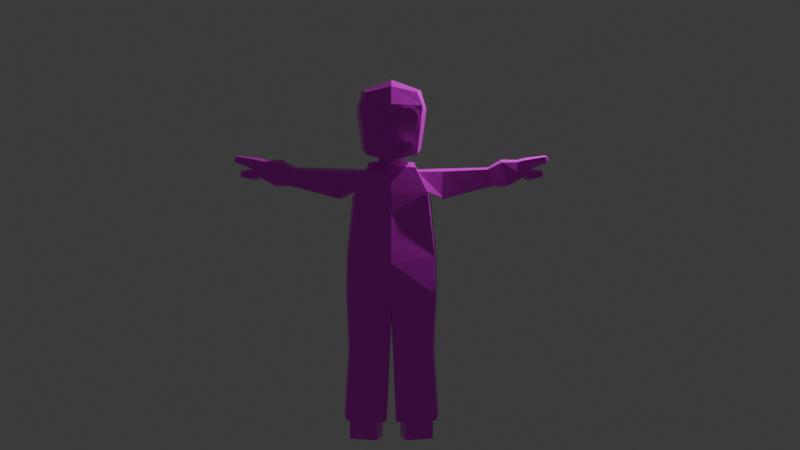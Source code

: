 # Source: character.blend  (saved by Blender 4.2.66; exported with 4.5.12 LTS)
import bpy
from mathutils import Matrix  # noqa: F401  (used for matrix-valued properties, if any)

bpy.ops.wm.read_factory_settings(use_empty=True)
scene = bpy.context.scene
scene.name = 'Scene'

# ---- collections
col_collection = bpy.data.collections.new('Collection'); scene.collection.children.link(col_collection)

# ---- images (referenced by path relative to the original .blend; pixels are not part of the script)
import os
ASSET_DIR = os.environ.get("B2B_ASSET_DIR", "")  # directory of the original .blend (textures are referenced by path, not embedded)
HERE = os.path.dirname(os.path.abspath(__file__))  # packed textures are extracted next to this script under _unpacked/

def load_image(name, relpath, width, height, colorspace="sRGB"):
    """Load a texture the original file referenced (path relative to the .blend, or extracted next to this script)."""
    p = next((c for c in (os.path.join(HERE, relpath), os.path.join(ASSET_DIR, relpath)) if relpath and os.path.exists(c)), "")
    if p:
        img = bpy.data.images.load(p, check_existing=True)
        img.name = name
    else:  # same state as the original file: an image datablock whose file is absent (Cycles renders it pink)
        img = bpy.data.images.new(name, width, height)
        img.source = "FILE"
        img.filepath = "//" + (relpath or name)
    img.colorspace_settings.name = colorspace
    return img
img_char_text = load_image('char_text', 'char_text.png', 1024, 1024, 'sRGB')
img_char_color = load_image('char_color', 'char_color.png', 1024, 1024, 'sRGB')
img_char_rough = load_image('char_rough', 'char_rough.png', 1024, 1024, 'sRGB')

# ---- materials (node trees are filled in below, after node groups)
mat_char_mat = bpy.data.materials.new('char_mat')
mat_char_mat.alpha_threshold = 0.0
mat_char_mat.use_transparent_shadow = False
mat_char_mat.roughness = 0.5
mat_char_mat.line_color = (0.0, 0.0, 0.0, 1.0)

# ---- material node trees
mat_char_mat.use_nodes = True; mat_char_mat.node_tree.nodes.clear()
_N = mat_char_mat.node_tree.nodes; _L = mat_char_mat.node_tree.links
n0 = _N.new('ShaderNodeOutputMaterial'); n0.name = 'Material Output'; n0.location = (300, 300)
n1 = _N.new('ShaderNodeBsdfPrincipled'); n1.name = 'Principled BSDF'; n1.location = (10, 300)
n1.inputs[3].default_value = 1.45
n2 = _N.new('ShaderNodeTexImage'); n2.name = 'Image Texture'; n2.location = (-1017, 282)
n2.image = img_char_text
n3 = _N.new('ShaderNodeHueSaturation'); n3.name = 'Hue/Saturation/Value'; n3.location = (-376, 320)
n4 = _N.new('ShaderNodeTexNoise'); n4.name = 'Noise Texture'; n4.location = (-580, 660)
n4.inputs[3].default_value = 15.0
n4.inputs[4].default_value = 0.8083
n5 = _N.new('ShaderNodeMapping'); n5.name = 'Mapping'; n5.location = (-840, 660)
n6 = _N.new('ShaderNodeTexCoord'); n6.name = 'Texture Coordinate'; n6.location = (-1020, 660)
n7 = _N.new('ShaderNodeTexImage'); n7.name = 'Image Texture.001'; n7.location = (-423, 60)
n7.image = img_char_color
n8 = _N.new('ShaderNodeTexImage'); n8.name = 'Image Texture.002'; n8.location = (-420, -240)
n8.image = img_char_rough
_L.new(n1.outputs[0], n0.inputs[0])
_L.new(n2.outputs[0], n3.inputs[4])
_L.new(n4.outputs[0], n3.inputs[2])
_L.new(n5.outputs[0], n4.inputs[0])
_L.new(n6.outputs[3], n5.inputs[0])
_L.new(n7.outputs[0], n1.inputs[0])
_L.new(n8.outputs[0], n1.inputs[2])
n0.is_active_output = True

# ---- world
world_world = bpy.data.worlds.new('World'); scene.world = world_world
world_world.use_nodes = True; world_world.node_tree.nodes.clear()
_N = world_world.node_tree.nodes; _L = world_world.node_tree.links
n0 = _N.new('ShaderNodeOutputWorld'); n0.name = 'World Output'; n0.location = (300, 300)
n1 = _N.new('ShaderNodeBackground'); n1.name = 'Background'; n1.location = (10, 300)
n1.inputs[0].default_value = (0.05088, 0.05088, 0.05088, 1.0)
_L.new(n1.outputs[0], n0.inputs[0])
n0.is_active_output = True
world_world.color = (0.05088, 0.05088, 0.05088)
world_world.sun_shadow_jitter_overblur = 0.0

# ---- cameras
cam_camera = bpy.data.cameras.new('Camera')
cam_camera.clip_end = 100.0
cam_camera.ortho_scale = 7.314

# ---- lights
light_light = bpy.data.lights.new('Light', 'POINT')
light_light.energy = 1000.0
light_light.shadow_soft_size = 0.1

# ---- meshes
me_char = bpy.data.meshes.new('char')
me_char.from_pydata([(0.5038, 0.2025, 1.484), (0.5038, -0.16, 1.485), (0.0, -0.2352, 1.597), (0.0, 0.2772, 1.597), (0.6676, 0.2557, 1.114), (0.8323, 0.3521, -0.1539), (0.6676, -0.2111, 1.114), (0.8323, -0.3101, -0.1539), (0.0, -0.4926, 0.696), (0.0, -0.6688, -0.2704), (0.0, 0.4798, 0.9725), (0.0, 0.6901, -0.1326), (0.0, 0.01857, -1.075), (0.6785, 0.0224, 1.129), (0.8805, 0.02099, -0.1743), (0.5008, 0.02134, 1.543), (0.4423, 0.02099, 1.679), (0.4614, -0.2164, 1.569), (0.4614, 0.2585, 1.569), (0.6947, 0.3049, 1.077), (0.6957, -0.2947, 1.073), (0.7632, 0.02275, 0.9954), (1.053, 0.26, 0.9856), (1.031, 0.2586, 1.572), (1.007, 0.02236, 1.499), (1.007, 0.4947, 1.499), (1.033, 0.564, 0.9722), (1.033, -0.04424, 0.9721), (1.89, 0.2589, 1.592), (1.979, 0.2598, 1.233), (1.884, 0.1097, 1.544), (1.884, 0.4079, 1.544), (1.969, 0.4517, 1.222), (1.969, 0.06764, 1.222), (2.158, 0.2587, 1.747), (2.285, 0.26, 1.239), (2.151, 0.04778, 1.679), (2.151, 0.4695, 1.679), (2.27, 0.5313, 1.223), (2.27, -0.01168, 1.223), (2.464, 0.2589, 1.739), (2.622, 0.2598, 1.418), (2.458, 0.09659, 1.687), (2.459, 0.421, 1.687), (2.61, 0.4686, 1.406), (2.61, 0.05085, 1.406), (0.02681, -0.5947, -1.84), (0.7932, -0.3372, -1.86), (0.8377, 0.01853, -1.92), (0.7932, 0.3743, -1.86), (0.02681, 0.713, -1.84), (0.02681, 0.01853, -1.92), (0.0, -0.1543, 1.635), (0.2607, 0.02099, 1.692), (0.0, 0.1963, 1.635), (0.0, -0.1808, 1.805), (0.2175, 0.004872, 1.85), (0.0, 0.2133, 1.849), (0.8408, 0.4344, -0.8654), (0.8345, 0.4378, -1.14), (0.8345, -0.4006, -1.141), (0.8408, -0.3965, -0.8654), (0.0, 0.8406, -1.162), (0.006238, 0.8264, -1.426), (0.0, 0.7211, -1.263), (0.006326, -0.6943, -1.427), (0.0, -0.6642, -0.9277), (0.0, -0.5862, -1.258), (0.8736, 0.01857, -1.143), (0.889, 0.01894, -0.8599), (2.616, 0.2588, 1.779), (2.704, 0.2599, 1.354), (2.61, 0.0843, 1.723), (2.61, 0.4332, 1.723), (2.689, 0.4844, 1.344), (2.689, 0.0351, 1.344), (2.678, 0.4592, 1.535), (2.677, 0.06101, 1.549), (2.695, 0.2594, 1.535), (0.8778, -0.3093, -3.233), (0.7981, -0.2623, -3.316), (0.8567, -0.2948, -3.293), (0.9205, 0.01497, -3.217), (0.8116, 0.01473, -3.304), (0.8988, 0.0148, -3.279), (0.08481, 0.01497, -3.217), (0.176, 0.01473, -3.304), (0.1131, 0.0148, -3.279), (0.2759, -0.445, -3.312), (0.08505, -0.544, -3.225), (0.1132, -0.5137, -3.287), (0.7979, 0.2964, -3.29), (0.8777, 0.3393, -3.201), (0.8566, 0.3258, -3.264), (0.2382, 0.2154, -3.243), (0.08493, 0.6481, -3.183), (0.1132, 0.6137, -3.246), (0.8111, 0.01974, -3.64), (0.7974, 0.3014, -3.629), (0.2377, 0.2204, -3.582), (0.1755, 0.01974, -3.647), (0.2754, -0.4399, -3.651), (0.7976, -0.2573, -3.655), (3.085, 0.32, 1.756), (3.006, 0.3699, 1.793), (3.054, 0.3513, 1.786), (3.01, 0.259, 1.829), (3.084, 0.213, 1.76), (3.084, 0.3054, 1.76), (3.056, 0.2334, 1.808), (3.066, 0.2591, 1.801), (3.086, 0.2592, 1.76), (3.056, 0.2847, 1.808), (3.084, 0.3202, 1.753), (3.038, 0.3865, 1.671), (3.075, 0.3624, 1.704), (3.085, 0.198, 1.756), (3.006, 0.1479, 1.793), (3.054, 0.1666, 1.787), (3.036, 0.133, 1.679), (3.083, 0.1984, 1.757), (3.074, 0.1568, 1.711), (3.086, 0.2129, 1.757), (3.049, 0.2593, 1.673), (3.087, 0.3054, 1.754), (3.082, 0.2351, 1.707), (3.088, 0.2592, 1.717), (3.083, 0.2829, 1.705), (3.088, 0.2592, 1.756), (2.965, 0.2596, 1.51), (2.97, 0.2598, 1.409), (2.955, 0.3709, 1.51), (2.961, 0.3849, 1.404), (2.955, 0.149, 1.518), (2.961, 0.1346, 1.404), (0.0, -0.4235, 1.06), (0.1311, -0.0661, 1.663), (0.142, 0.1008, 1.666), (0.469, -0.469, 1.788), (0.469, -0.469, 2.969), (0.469, 0.469, 2.031), (0.469, 0.469, 2.969), (0.0, 0.5718, 1.928), (0.0, 0.5718, 3.072), (0.5718, 0.5718, 2.711), (0.5718, -1.572e-08, 1.928), (0.5718, -1.747e-09, 3.08), (0.5718, -0.5718, 2.711), (0.0, -0.5718, 1.685), (0.0, -0.5718, 3.072), (0.0, 0.7874, 2.711), (0.68, -1.223e-08, 2.711), (0.0, -1.31e-08, 3.287), (0.4881, -0.5865, 2.972), (0.5909, -0.6892, 2.714), (0.2999, -0.6569, 1.922), (0.2144, -0.6804, 1.917), (0.0, -0.6892, 3.075), (0.0, -0.9049, 2.714), (0.5204, 0.5204, 2.336), (0.5204, -0.5204, 2.214), (0.0, 0.6796, 2.284), (0.6259, -1.398e-08, 2.284), (0.3027, -0.6734, 2.011), (0.2171, -0.6968, 2.006), (0.4425, -0.6797, 2.317), (0.4214, -0.7398, 2.627), (0.1222, -0.8351, 2.588), (0.1433, -0.775, 2.279), (0.08188, -0.8115, 2.37), (0.07416, -0.8334, 2.483), (0.4828, -0.7033, 2.536), (0.4905, -0.6813, 2.423), (0.3515, -0.6989, 2.248), (0.242, -0.7338, 2.234), (0.3227, -0.781, 2.672), (0.2132, -0.8159, 2.658), (0.09355, -0.8904, 2.473), (0.1416, -0.892, 2.579), (0.5099, -0.7383, 2.413), (0.4619, -0.7367, 2.308), (0.2614, -0.7907, 2.224), (0.1627, -0.8319, 2.269), (0.2326, -0.8728, 2.648), (0.1013, -0.8684, 2.36), (0.4408, -0.7967, 2.618), (0.5022, -0.7603, 2.527), (0.3709, -0.7559, 2.239), (0.3421, -0.8379, 2.662), (0.2345, -0.826, 2.382), (0.3634, -0.7853, 2.39), (0.2384, -0.846, 2.498), (0.3707, -0.8001, 2.502), (-0.5038, 0.2025, 1.484), (-0.5038, -0.16, 1.485), (-0.6676, 0.2557, 1.114), (-0.8323, 0.3521, -0.1539), (-0.6676, -0.2111, 1.114), (-0.8323, -0.3101, -0.1539), (-0.6785, 0.0224, 1.129), (-0.8805, 0.02099, -0.1743), (-0.5008, 0.02134, 1.543), (-0.4423, 0.02099, 1.679), (-0.4614, -0.2164, 1.569), (-0.4614, 0.2585, 1.569), (-0.6947, 0.3049, 1.077), (-0.6957, -0.2947, 1.073), (-0.7632, 0.02275, 0.9954), (-1.053, 0.26, 0.9856), (-1.031, 0.2586, 1.572), (-1.007, 0.02236, 1.499), (-1.007, 0.4947, 1.499), (-1.033, 0.564, 0.9722), (-1.033, -0.04424, 0.9721), (-1.89, 0.2589, 1.592), (-1.979, 0.2598, 1.233), (-1.884, 0.1097, 1.544), (-1.884, 0.4079, 1.544), (-1.969, 0.4517, 1.222), (-1.969, 0.06764, 1.222), (-2.158, 0.2587, 1.747), (-2.285, 0.26, 1.239), (-2.151, 0.04778, 1.679), (-2.151, 0.4695, 1.679), (-2.27, 0.5313, 1.223), (-2.27, -0.01168, 1.223), (-2.464, 0.2589, 1.739), (-2.622, 0.2598, 1.418), (-2.458, 0.09659, 1.687), (-2.459, 0.421, 1.687), (-2.61, 0.4686, 1.406), (-2.61, 0.05085, 1.406), (-0.02681, -0.5947, -1.84), (-0.7932, -0.3372, -1.86), (-0.8377, 0.01853, -1.92), (-0.7932, 0.3743, -1.86), (-0.02681, 0.713, -1.84), (-0.02681, 0.01853, -1.92), (-0.2607, 0.02099, 1.692), (-0.2175, 0.004872, 1.85), (-0.8408, 0.4344, -0.8654), (-0.8345, 0.4378, -1.14), (-0.8345, -0.4006, -1.141), (-0.8408, -0.3965, -0.8654), (-0.006238, 0.8264, -1.426), (-0.006326, -0.6943, -1.427), (-0.8736, 0.01857, -1.143), (-0.889, 0.01894, -0.8599), (-2.616, 0.2588, 1.779), (-2.704, 0.2599, 1.354), (-2.61, 0.0843, 1.723), (-2.61, 0.4332, 1.723), (-2.689, 0.4844, 1.344), (-2.689, 0.0351, 1.344), (-2.678, 0.4592, 1.535), (-2.677, 0.06101, 1.549), (-2.695, 0.2594, 1.535), (-0.8778, -0.3093, -3.233), (-0.7981, -0.2623, -3.316), (-0.8567, -0.2948, -3.293), (-0.9205, 0.01497, -3.217), (-0.8116, 0.01473, -3.304), (-0.8988, 0.0148, -3.279), (-0.08481, 0.01497, -3.217), (-0.176, 0.01473, -3.304), (-0.1131, 0.0148, -3.279), (-0.2759, -0.445, -3.312), (-0.08505, -0.544, -3.225), (-0.1132, -0.5137, -3.287), (-0.7979, 0.2964, -3.29), (-0.8777, 0.3393, -3.201), (-0.8566, 0.3258, -3.264), (-0.2382, 0.2154, -3.243), (-0.08493, 0.6481, -3.183), (-0.1132, 0.6137, -3.246), (-0.8111, 0.01974, -3.64), (-0.7974, 0.3014, -3.629), (-0.2377, 0.2204, -3.582), (-0.1755, 0.01974, -3.647), (-0.2754, -0.4399, -3.651), (-0.7976, -0.2573, -3.655), (-3.085, 0.32, 1.756), (-3.006, 0.3699, 1.793), (-3.054, 0.3513, 1.786), (-3.01, 0.259, 1.829), (-3.084, 0.213, 1.76), (-3.084, 0.3054, 1.76), (-3.056, 0.2334, 1.808), (-3.066, 0.2591, 1.801), (-3.086, 0.2592, 1.76), (-3.056, 0.2847, 1.808), (-3.084, 0.3202, 1.753), (-3.038, 0.3865, 1.671), (-3.075, 0.3624, 1.704), (-3.085, 0.198, 1.756), (-3.006, 0.1479, 1.793), (-3.054, 0.1666, 1.787), (-3.036, 0.133, 1.679), (-3.083, 0.1984, 1.757), (-3.074, 0.1568, 1.711), (-3.086, 0.2129, 1.757), (-3.049, 0.2593, 1.673), (-3.087, 0.3054, 1.754), (-3.082, 0.2351, 1.707), (-3.088, 0.2592, 1.717), (-3.083, 0.2829, 1.705), (-3.088, 0.2592, 1.756), (-2.965, 0.2596, 1.51), (-2.97, 0.2598, 1.409), (-2.955, 0.3709, 1.51), (-2.961, 0.3849, 1.404), (-2.955, 0.149, 1.518), (-2.961, 0.1346, 1.404), (-0.1311, -0.0661, 1.663), (-0.142, 0.1008, 1.666), (-0.469, -0.469, 1.788), (-0.469, -0.469, 2.969), (-0.469, 0.469, 2.031), (-0.469, 0.469, 2.969), (-0.5718, 0.5718, 2.711), (-0.5718, -1.572e-08, 1.928), (-0.5718, -1.747e-09, 3.08), (-0.5718, -0.5718, 2.711), (-0.68, -1.223e-08, 2.711), (-0.4881, -0.5865, 2.972), (-0.5909, -0.6892, 2.714), (-0.4881, -0.5865, 1.791), (-0.5204, 0.5204, 2.336), (-0.5204, -0.5204, 2.214), (-0.6259, -1.398e-08, 2.284), (-0.5395, -0.6379, 2.217), (-0.4425, -0.6797, 2.317), (-0.4214, -0.7398, 2.627), (-0.1222, -0.8351, 2.588), (-0.1433, -0.775, 2.279), (-0.08188, -0.8115, 2.37), (-0.07416, -0.8334, 2.483), (-0.4828, -0.7033, 2.536), (-0.4905, -0.6813, 2.423), (-0.3515, -0.6989, 2.248), (-0.242, -0.7338, 2.234), (-0.3227, -0.781, 2.672), (-0.2132, -0.8159, 2.658), (-0.09355, -0.8904, 2.473), (-0.1416, -0.892, 2.579), (-0.5099, -0.7383, 2.413), (-0.4619, -0.7367, 2.308), (-0.2614, -0.7907, 2.224), (-0.1627, -0.8319, 2.269), (-0.2326, -0.8728, 2.648), (-0.1013, -0.8684, 2.36), (-0.4408, -0.7967, 2.618), (-0.5022, -0.7603, 2.527), (-0.3709, -0.7559, 2.239), (-0.3421, -0.8379, 2.662), (-0.2345, -0.826, 2.382), (-0.3634, -0.7853, 2.39), (-0.2384, -0.846, 2.498), (-0.3707, -0.8001, 2.502), (0.5395, -0.6379, 2.217), (0.4881, -0.5865, 1.791), (0.0, -0.6892, 1.688), (0.0, -0.7971, 2.166), (0.319, -0.6603, 1.967), (0.2566, -0.6652, 1.901), (0.198, -0.6934, 1.96), (0.2605, -0.6885, 2.026), (0.415, -0.8494, 1.931), (0.3836, -0.8438, 1.856), (0.3123, -0.8575, 1.822), (0.2162, -0.9038, 1.919), (0.2476, -0.9094, 1.993), (0.3188, -0.8957, 2.028), (0.3881, -0.8708, 2.002), (0.243, -0.8823, 1.848), (0.3156, -0.8766, 1.925)], [], [(69, 14, 7, 61), (0, 15, 23, 25), (10, 3, 18, 19), (20, 135, 8), (60, 65, 46, 47), (7, 20, 8, 9), (63, 59, 49, 50), (11, 10, 19, 5), (68, 60, 47, 48), (14, 21, 20, 7), (5, 19, 21, 14), (62, 11, 5, 58), (16, 53, 136, 17), (4, 0, 25, 26), (61, 7, 9, 66), (1, 15, 16, 17), (0, 4, 19, 18), (6, 1, 17, 20), (13, 6, 20, 21), (15, 0, 18, 16), (4, 13, 21, 19), (24, 27, 33, 30), (25, 23, 28, 31), (13, 15, 23, 22), (1, 6, 27, 24), (15, 1, 24, 23), (13, 4, 26, 22), (6, 13, 22, 27), (28, 29, 35, 34), (32, 31, 37, 38), (23, 24, 30, 28), (22, 26, 32, 29), (27, 22, 29, 33), (26, 25, 31, 32), (23, 22, 29, 28), (39, 35, 41, 45), (35, 38, 44, 41), (31, 28, 34, 37), (30, 33, 39, 36), (28, 30, 36, 34), (29, 32, 38, 35), (33, 29, 35, 39), (40, 42, 72, 70), (42, 45, 75, 77, 72), (38, 37, 43, 44), (37, 34, 40, 43), (36, 39, 45, 42), (34, 36, 42, 40), (35, 34, 40, 41), (49, 48, 82, 92), (46, 51, 85, 89), (12, 64, 63, 50, 51), (12, 68, 48, 51), (59, 68, 48, 49), (65, 67, 12, 51, 46), (47, 46, 89, 79), (51, 48, 82, 84, 83, 86, 87, 85), (48, 47, 79, 82), (50, 49, 92, 95), (51, 50, 95, 85), (94, 91, 98, 99), (53, 137, 54, 57, 56), (18, 137, 53, 16), (52, 136, 53, 56, 55), (62, 63, 64), (65, 66, 67), (65, 60, 61, 66), (59, 63, 62, 58), (60, 68, 69, 61), (68, 59, 58, 69), (58, 5, 14, 69), (74, 76, 131, 132), (76, 78, 129, 131), (41, 40, 70, 78, 71), (43, 40, 70, 73), (44, 43, 73, 76, 74), (45, 41, 71, 75), (41, 44, 74, 71), (78, 76, 114, 123), (83, 91, 93, 84), (84, 93, 92, 82), (91, 94, 96, 93), (93, 96, 95, 92), (86, 88, 90, 87), (87, 90, 89, 85), (94, 86, 87, 96), (96, 87, 85, 95), (80, 83, 84, 81), (81, 84, 82, 79), (88, 80, 81, 90), (90, 81, 79, 89), (88, 86, 100, 101), (99, 98, 97, 100), (100, 97, 102, 101), (80, 88, 101, 102), (83, 80, 102, 97), (91, 83, 97, 98), (86, 94, 99, 100), (76, 73, 104, 114), (70, 72, 117, 106), (120, 122, 107, 116), (124, 113, 103, 108), (72, 77, 119, 117), (77, 78, 123, 119), (106, 109, 110, 112), (107, 111, 110, 109), (108, 112, 110, 111), (122, 125, 126, 128), (123, 127, 126, 125), (124, 128, 126, 127), (104, 106, 112, 105), (105, 112, 108, 103), (103, 113, 115, 105), (105, 115, 114, 104), (117, 119, 121, 118), (118, 121, 120, 116), (107, 122, 128, 111), (111, 128, 124, 108), (123, 114, 115, 127), (127, 115, 113, 124), (106, 117, 118, 109), (109, 118, 116, 107), (119, 123, 125, 121), (121, 125, 122, 120), (73, 70, 106, 104), (130, 129, 133, 134), (132, 131, 129, 130), (71, 74, 132, 130), (78, 77, 133, 129), (77, 75, 134, 133), (75, 71, 130, 134), (135, 20, 17, 2), (17, 136, 52, 2), (137, 18, 3, 54), (150, 143, 141, 144), (161, 150, 144, 159), (159, 144, 151, 162), (144, 141, 146, 151), (151, 146, 139, 147), (162, 151, 147, 160), (147, 139, 153, 154), (148, 138, 360, 361), (55, 56, 145, 138, 148), (141, 143, 152, 146), (146, 152, 149, 139), (172, 171, 186, 179), (154, 153, 157, 158), (139, 149, 157, 153), (160, 147, 154, 359), (138, 160, 359, 360), (366, 164, 371, 372), (145, 162, 160, 138), (140, 159, 162, 145), (142, 161, 159, 140), (359, 154, 166, 171, 172, 165), (154, 158, 167, 176, 175, 166), (158, 362, 168, 169, 170, 167), (362, 359, 165, 173, 174, 168), (166, 175, 188, 185), (165, 172, 179, 180), (171, 166, 185, 186), (174, 173, 187, 181), (170, 169, 184, 177), (176, 167, 178, 183), (167, 170, 177, 178), (173, 165, 180, 187), (191, 183, 178, 177), (181, 189, 184, 182), (189, 191, 177, 184), (180, 179, 190, 187), (187, 190, 189, 181), (179, 186, 192, 190), (190, 192, 191, 189), (186, 185, 188, 192), (192, 188, 183, 191), (168, 174, 181, 182), (169, 168, 182, 184), (175, 176, 183, 188), (142, 140, 145, 56, 57), (247, 243, 198, 200), (193, 211, 209, 201), (10, 205, 204, 3), (206, 8, 135), (242, 233, 232, 245), (198, 9, 8, 206), (244, 236, 235, 241), (11, 196, 205, 10), (246, 234, 233, 242), (200, 198, 206, 207), (196, 200, 207, 205), (62, 240, 196, 11), (202, 203, 313, 238), (195, 212, 211, 193), (243, 66, 9, 198), (194, 203, 202, 201), (193, 204, 205, 195), (197, 206, 203, 194), (199, 207, 206, 197), (201, 202, 204, 193), (195, 205, 207, 199), (210, 216, 219, 213), (211, 217, 214, 209), (199, 208, 209, 201), (194, 210, 213, 197), (201, 209, 210, 194), (199, 208, 212, 195), (197, 213, 208, 199), (214, 220, 221, 215), (218, 224, 223, 217), (209, 214, 216, 210), (208, 215, 218, 212), (213, 219, 215, 208), (212, 218, 217, 211), (209, 214, 215, 208), (225, 231, 227, 221), (221, 227, 230, 224), (217, 223, 220, 214), (216, 222, 225, 219), (214, 220, 222, 216), (215, 221, 224, 218), (219, 225, 221, 215), (226, 248, 250, 228), (228, 250, 255, 253, 231), (224, 230, 229, 223), (223, 229, 226, 220), (222, 228, 231, 225), (220, 226, 228, 222), (221, 227, 226, 220), (235, 270, 260, 234), (232, 267, 263, 237), (12, 237, 236, 244, 64), (12, 237, 234, 246), (241, 235, 234, 246), (245, 232, 237, 12, 67), (233, 257, 267, 232), (237, 263, 265, 264, 261, 262, 260, 234), (234, 260, 257, 233), (236, 273, 270, 235), (237, 263, 273, 236), (272, 277, 276, 269), (238, 239, 57, 54, 314), (204, 202, 238, 314), (52, 55, 239, 238, 313), (62, 64, 244), (245, 67, 66), (245, 66, 243, 242), (241, 240, 62, 244), (242, 243, 247, 246), (246, 247, 240, 241), (240, 247, 200, 196), (252, 310, 309, 254), (254, 309, 307, 256), (227, 249, 256, 248, 226), (229, 251, 248, 226), (230, 252, 254, 251, 229), (231, 253, 249, 227), (227, 249, 252, 230), (256, 301, 292, 254), (261, 262, 271, 269), (262, 260, 270, 271), (269, 271, 274, 272), (271, 270, 273, 274), (264, 265, 268, 266), (265, 263, 267, 268), (272, 274, 265, 264), (274, 273, 263, 265), (258, 259, 262, 261), (259, 257, 260, 262), (266, 268, 259, 258), (268, 267, 257, 259), (266, 279, 278, 264), (277, 278, 275, 276), (278, 279, 280, 275), (258, 280, 279, 266), (261, 275, 280, 258), (269, 276, 275, 261), (264, 278, 277, 272), (254, 292, 282, 251), (248, 284, 295, 250), (298, 294, 285, 300), (302, 286, 281, 291), (250, 295, 297, 255), (255, 297, 301, 256), (284, 290, 288, 287), (285, 287, 288, 289), (286, 289, 288, 290), (300, 306, 304, 303), (301, 303, 304, 305), (302, 305, 304, 306), (282, 283, 290, 284), (283, 281, 286, 290), (281, 283, 293, 291), (283, 282, 292, 293), (295, 296, 299, 297), (296, 294, 298, 299), (285, 289, 306, 300), (289, 286, 302, 306), (301, 305, 293, 292), (305, 302, 291, 293), (284, 287, 296, 295), (287, 285, 294, 296), (297, 299, 303, 301), (299, 298, 300, 303), (251, 282, 284, 248), (308, 312, 311, 307), (310, 308, 307, 309), (249, 308, 310, 252), (256, 307, 311, 255), (255, 311, 312, 253), (253, 312, 308, 249), (135, 2, 203, 206), (203, 2, 52, 313), (314, 54, 3, 204), (150, 319, 318, 143), (161, 327, 319, 150), (327, 329, 323, 319), (319, 323, 321, 318), (323, 322, 316, 321), (329, 328, 322, 323), (322, 325, 324, 316), (148, 361, 326, 315), (55, 148, 315, 320, 239), (318, 321, 152, 143), (321, 316, 149, 152), (338, 345, 352, 337), (325, 158, 157, 324), (316, 324, 157, 149), (328, 330, 325, 322), (315, 326, 330, 328), (326, 361, 362, 330), (320, 315, 328, 329), (317, 320, 329, 327), (142, 317, 327, 161), (330, 331, 338, 337, 332, 325), (325, 332, 341, 342, 333, 158), (158, 333, 336, 335, 334, 362), (362, 334, 340, 339, 331, 330), (332, 351, 354, 341), (331, 346, 345, 338), (337, 352, 351, 332), (340, 347, 353, 339), (336, 343, 350, 335), (342, 349, 344, 333), (333, 344, 343, 336), (339, 353, 346, 331), (357, 343, 344, 349), (347, 348, 350, 355), (355, 350, 343, 357), (346, 353, 356, 345), (353, 347, 355, 356), (345, 356, 358, 352), (356, 355, 357, 358), (352, 358, 354, 351), (358, 357, 349, 354), (334, 348, 347, 340), (335, 350, 348, 334), (341, 354, 349, 342), (142, 57, 239, 320, 317), (163, 363, 155, 360, 359), (155, 364, 156, 361, 360), (156, 365, 164, 362, 361), (164, 366, 163, 359, 362), (156, 364, 369, 374), (155, 363, 367, 368), (163, 366, 372, 373), (375, 372, 371, 370), (369, 375, 370, 374), (368, 367, 375, 369), (367, 373, 372, 375), (364, 155, 368, 369), (365, 156, 374, 370), (363, 163, 373, 367), (164, 365, 370, 371)])
_uv = me_char.uv_layers.new(name='UVMap')
_uv.uv.foreach_set('vector', [0.04946, 0.5662, 0.04919, 0.4846, 0.08868, 0.4819, 0.09898, 0.5666, 0.8569, 0.1431, 0.8776, 0.1366, 0.8619, 0.2014, 0.8344, 0.2065, 0.3666, 0.07494, 0.3666, 1.056e-08, 0.4215, 0.003289, 0.4493, 0.06196, 0.3835, 0.3921, 0.4667, 0.3931, 0.467, 0.4361, 0.6707, 0.3302, 0.771, 0.3607, 0.7693, 0.4104, 0.6773, 0.416, 0.3673, 0.5381, 0.3835, 0.3921, 0.467, 0.4361, 0.4676, 0.5502, 0.5668, 0.6309, 0.6662, 0.5978, 0.6595, 0.6833, 0.5683, 0.68, 0.3666, 0.2072, 0.3666, 0.07494, 0.4493, 0.06196, 0.4657, 0.2087, 0.7207, 0.0004709, 0.7706, 7.203e-09, 0.7632, 0.08542, 0.7208, 0.09279, 0.04919, 0.4846, 0.04904, 0.3448, 0.0869, 0.3352, 0.08868, 0.4819, 0.009787, 0.4819, 0.01548, 0.3347, 0.04904, 0.3448, 0.04919, 0.4846, 0.3666, 0.3302, 0.3666, 0.2072, 0.4657, 0.2087, 0.4667, 0.2937, 0.9119, 0.69, 0.9332, 0.69, 0.9473, 0.7005, 0.9063, 0.7184, 0.3433, 0.5795, 0.2983, 0.5973, 0.2998, 0.5373, 0.3628, 0.5368, 0.3666, 0.6223, 0.3673, 0.5381, 0.4676, 0.5502, 0.4676, 0.6284, 0.07099, 0.2852, 0.04939, 0.2782, 0.04947, 0.2617, 0.07774, 0.275, 0.02781, 0.2852, 0.02136, 0.3302, 0.01548, 0.3347, 0.02117, 0.275, 0.07697, 0.3302, 0.07099, 0.2852, 0.07774, 0.275, 0.0869, 0.3352, 0.04914, 0.3284, 0.07697, 0.3302, 0.0869, 0.3352, 0.04904, 0.3448, 0.04939, 0.2782, 0.02781, 0.2852, 0.02117, 0.275, 0.04947, 0.2617, 0.02136, 0.3302, 0.04914, 0.3284, 0.04904, 0.3448, 0.01548, 0.3347, 0.8331, 0.2477, 0.7706, 0.2471, 0.7959, 0.1343, 0.8344, 0.1428, 0.8344, 0.2065, 0.8619, 0.2014, 0.8816, 0.2978, 0.8644, 0.3022, 0.854, 0.9244, 0.8346, 0.8743, 0.8979, 0.874, 0.8979, 0.9439, 0.8344, 0.3082, 0.7899, 0.2905, 0.7706, 0.2471, 0.8331, 0.2477, 0.8776, 0.1366, 0.8992, 0.1343, 0.8895, 0.1951, 0.8619, 0.2014, 0.3358, 0.417, 0.3085, 0.4128, 0.2823, 0.3663, 0.3181, 0.3711, 0.3628, 0.4242, 0.3358, 0.417, 0.3181, 0.3711, 0.3531, 0.3811, 0.8854, 0.3678, 0.8413, 0.366, 0.8347, 0.3302, 0.897, 0.3327, 0.9329, 0.5582, 0.8939, 0.5499, 0.8939, 0.5144, 0.949, 0.5261, 0.8619, 0.2014, 0.8895, 0.1951, 0.8992, 0.295, 0.8816, 0.2978, 0.3181, 0.3711, 0.2823, 0.3663, 0.3181, 0.2565, 0.3407, 0.2597, 0.3531, 0.3811, 0.3181, 0.3711, 0.3407, 0.2597, 0.3628, 0.2658, 0.3628, 0.5368, 0.2998, 0.5373, 0.2983, 0.4327, 0.3372, 0.4242, 0.9036, 0.4684, 0.8347, 0.48, 0.8413, 0.366, 0.8854, 0.3678, 0.8346, 0.9192, 0.8023, 0.9171, 0.8013, 0.874, 0.8263, 0.8756, 0.8023, 0.9171, 0.7701, 0.9192, 0.7766, 0.8756, 0.8013, 0.874, 0.4047, 0.9295, 0.4224, 0.9287, 0.4222, 0.955, 0.3971, 0.9561, 0.9535, 0.2815, 0.9151, 0.2904, 0.8992, 0.2585, 0.9535, 0.246, 0.4224, 0.9287, 0.4402, 0.9295, 0.4474, 0.9561, 0.4222, 0.955, 0.802, 0.9531, 0.7792, 0.9546, 0.7701, 0.9192, 0.8023, 0.9171, 0.8249, 0.9546, 0.802, 0.9531, 0.8023, 0.9171, 0.8346, 0.9192, 0.9751, 0.2124, 0.9944, 0.2142, 0.995, 0.2307, 0.9742, 0.2287, 0.5589, 0.985, 0.5228, 0.974, 0.5138, 0.9663, 0.5378, 0.9628, 0.5596, 0.9665, 0.949, 0.5261, 0.8939, 0.5144, 0.9094, 0.4811, 0.9475, 0.48, 0.3971, 0.9561, 0.4222, 0.955, 0.4221, 0.9905, 0.4028, 0.9914, 0.9535, 0.246, 0.8992, 0.2585, 0.8994, 0.2124, 0.9371, 0.213, 0.4222, 0.955, 0.4474, 0.9561, 0.4415, 0.9914, 0.4221, 0.9905, 0.9036, 0.4747, 0.9036, 0.4123, 0.9387, 0.4221, 0.9477, 0.4637, 0.6784, 0.08548, 0.7208, 0.09279, 0.7213, 0.2476, 0.6827, 0.2456, 0.1945, 0.08828, 0.2674, 0.09866, 0.2648, 0.2498, 0.1982, 0.2498, 0.2688, -6.167e-09, 0.3522, 0.02323, 0.3644, 0.04242, 0.3502, 0.09048, 0.2674, 0.09866, 0.5668, 0.3302, 0.6707, 0.3406, 0.6643, 0.4331, 0.5678, 0.4309, 0.6707, 1.082e-08, 0.7207, 0.0004709, 0.7208, 0.09279, 0.6784, 0.08548, 0.1833, 0.04007, 0.1965, 0.02048, 0.2688, -6.167e-09, 0.2674, 0.09866, 0.1945, 0.08828, 0.6773, 0.416, 0.7693, 0.4104, 0.7658, 0.5756, 0.6707, 0.5797, 0.5678, 0.4309, 0.6643, 0.4331, 0.6707, 0.5877, 0.668, 0.595, 0.6575, 0.5978, 0.5818, 0.5961, 0.5744, 0.5929, 0.5712, 0.5855, 0.7208, 0.09279, 0.7632, 0.08542, 0.76, 0.2493, 0.7213, 0.2476, 0.5683, 0.68, 0.6595, 0.6833, 0.6662, 0.8431, 0.5718, 0.8398, 0.2674, 0.09866, 0.3502, 0.09048, 0.3403, 0.2468, 0.2648, 0.2498, 0.993, -1.435e-09, 0.993, 0.06693, 0.9528, 0.0704, 0.9528, 0.003478, 0.8878, 0.1021, 0.8878, 0.1166, 0.8878, 0.134, 0.863, 0.1282, 0.8682, 0.1028, 0.9063, 0.6618, 0.9461, 0.6806, 0.9332, 0.69, 0.9119, 0.69, 0.7478, 0.8717, 0.7478, 0.8555, 0.7478, 0.8395, 0.7674, 0.8412, 0.7679, 0.868, 0.3666, 0.01163, 0.3644, 0.04242, 0.3522, 0.02323, 0.1635, 0.4859, 0.1635, 0.4272, 0.1751, 0.4653, 0.8347, 0.5841, 0.8613, 0.4827, 0.8939, 0.48, 0.8939, 0.5812, 0.09662, 0.8353, 0.09585, 0.94, 0.06615, 0.93, 0.06615, 0.8234, 0.9498, 0.5799, 0.949, 0.5299, 0.9825, 0.5296, 0.9825, 0.5791, 0.949, 0.5299, 0.9491, 0.48, 0.9817, 0.4801, 0.9825, 0.5296, -2.966e-09, 0.5666, 0.009787, 0.4819, 0.04919, 0.4846, 0.04946, 0.5662, 0.1452, 0.9614, 0.1226, 0.9576, 0.1326, 0.926, 0.1452, 0.9281, 0.7694, 0.2563, 0.7671, 0.2801, 0.7353, 0.2797, 0.7366, 0.2665, 0.9477, 0.4637, 0.9387, 0.4221, 0.9574, 0.4218, 0.9596, 0.4523, 0.9553, 0.4735, 0.9558, 0.2124, 0.9751, 0.2124, 0.9742, 0.2287, 0.9535, 0.2287, 0.1359, 0.9688, 0.09916, 0.979, 0.09898, 0.9605, 0.1226, 0.9576, 0.1452, 0.9614, 0.9063, 0.866, 0.9079, 0.8411, 0.9163, 0.8417, 0.9143, 0.8684, 0.9079, 0.8411, 0.9063, 0.8163, 0.9143, 0.815, 0.9163, 0.8417, 0.9765, 0.12, 0.9528, 0.122, 0.961, 0.07714, 0.9761, 0.07587, 0.8523, 0.0723, 0.8509, 0.0387, 0.8583, 0.03506, 0.863, 0.07219, 0.7214, 0.2549, 0.6843, 0.2529, 0.6827, 0.2456, 0.7213, 0.2476, 0.8509, 0.0387, 0.786, 0.04745, 0.7711, -1.888e-08, 0.8583, 0.03506, 0.6636, 0.8504, 0.575, 0.8473, 0.5718, 0.8398, 0.6662, 0.8431, 0.7775, 0.07171, 0.7893, 0.1265, 0.7706, 0.1343, 0.7706, 0.07145, 0.2647, 0.2565, 0.2017, 0.2565, 0.1982, 0.2498, 0.2648, 0.2498, 0.786, 0.04745, 0.7775, 0.07171, 0.7706, 0.07145, 0.7711, -1.888e-08, 0.3361, 0.2537, 0.2647, 0.2565, 0.2648, 0.2498, 0.3403, 0.2468, 0.8506, 0.1053, 0.8523, 0.0723, 0.863, 0.07219, 0.8579, 0.1091, 0.7583, 0.2563, 0.7214, 0.2549, 0.7213, 0.2476, 0.76, 0.2493, 0.7893, 0.1265, 0.8506, 0.1053, 0.8579, 0.1091, 0.7706, 0.1343, 0.7625, 0.5832, 0.6733, 0.587, 0.6707, 0.5797, 0.7658, 0.5756, 0.9036, 0.4092, 0.9098, 0.3548, 0.9498, 0.3579, 0.9433, 0.4123, 0.5785, 0.8504, 0.644, 0.8504, 0.641, 0.8839, 0.5668, 0.8733, 0.5668, 0.8733, 0.641, 0.8839, 0.6348, 0.9164, 0.5712, 0.9292, 0.5668, 0.992, 0.5668, 0.9292, 0.6072, 0.93, 0.6072, 0.9928, 0.9939, 0.1679, 0.9941, 0.201, 0.9538, 0.2022, 0.9539, 0.1692, 0.9941, 0.1343, 0.9939, 0.1679, 0.9539, 0.1692, 0.9538, 0.1356, 0.9098, 0.3548, 0.9036, 0.3302, 0.9433, 0.3333, 0.9498, 0.3579, 0.1226, 0.9576, 0.09898, 0.9605, 0.1012, 0.9126, 0.1162, 0.9121, 0.9742, 0.2287, 0.995, 0.2307, 0.9852, 0.2738, 0.972, 0.2725, 0.2895, 0.6738, 0.2895, 0.6755, 0.2891, 0.6755, 0.2897, 0.6737, 0.2897, 0.6865, 0.2898, 0.6883, 0.2895, 0.6882, 0.289, 0.6865, 0.5596, 0.9665, 0.5378, 0.9628, 0.5442, 0.9177, 0.5581, 0.9185, 1.0, 0.122, 0.9765, 0.12, 0.9761, 0.07587, 0.9911, 0.07735, 0.972, 0.2725, 0.9748, 0.2786, 0.9717, 0.2799, 0.9687, 0.2784, 0.2891, 0.6755, 0.289, 0.681, 0.284, 0.6809, 0.2832, 0.6778, 0.289, 0.6865, 0.2832, 0.6839, 0.284, 0.6809, 0.289, 0.681, 0.2895, 0.6755, 0.2954, 0.6782, 0.2942, 0.6811, 0.2896, 0.681, 0.9761, 0.07587, 0.9731, 0.07123, 0.9759, 0.0704, 0.9788, 0.07128, 0.2897, 0.6865, 0.2896, 0.681, 0.2942, 0.6811, 0.2955, 0.6839, 0.9588, 0.2725, 0.972, 0.2725, 0.9687, 0.2784, 0.9608, 0.2784, 0.2856, 0.6919, 0.2832, 0.6839, 0.289, 0.6865, 0.2895, 0.6882, 0.2895, 0.6882, 0.2898, 0.6883, 0.2955, 0.6934, 0.2856, 0.6919, 0.1031, 0.9071, 0.1133, 0.9069, 0.1162, 0.9121, 0.1012, 0.9126, 0.5581, 0.9185, 0.5442, 0.9177, 0.5469, 0.9125, 0.5561, 0.9129, 0.2859, 0.6699, 0.295, 0.6689, 0.2895, 0.6738, 0.2897, 0.6737, 0.2891, 0.6755, 0.2895, 0.6755, 0.2896, 0.681, 0.289, 0.681, 0.289, 0.681, 0.2896, 0.681, 0.2897, 0.6865, 0.289, 0.6865, 0.9761, 0.07587, 0.961, 0.07714, 0.9637, 0.07208, 0.9731, 0.07123, 0.2955, 0.6839, 0.2955, 0.6934, 0.2898, 0.6883, 0.2897, 0.6865, 0.972, 0.2725, 0.9852, 0.2738, 0.9827, 0.2794, 0.9748, 0.2786, 0.2832, 0.6778, 0.2859, 0.6699, 0.2897, 0.6737, 0.2891, 0.6755, 0.9911, 0.07735, 0.9761, 0.07587, 0.9788, 0.07128, 0.9881, 0.07225, 0.295, 0.6689, 0.2954, 0.6782, 0.2895, 0.6755, 0.2895, 0.6738, 0.9535, 0.2287, 0.9742, 0.2287, 0.972, 0.2725, 0.9588, 0.2725, 0.2829, 0.5448, 0.2949, 0.5448, 0.2959, 0.558, 0.2823, 0.5597, 0.2823, 0.5299, 0.295, 0.5316, 0.2949, 0.5448, 0.2829, 0.5448, 0.9163, 0.8417, 0.9143, 0.815, 0.9475, 0.8267, 0.9486, 0.8416, 0.7671, 0.2801, 0.7694, 0.3038, 0.7366, 0.2929, 0.7353, 0.2797, 0.5378, 0.9628, 0.5138, 0.9663, 0.5138, 0.9329, 0.5272, 0.9309, 0.9143, 0.8684, 0.9163, 0.8417, 0.9486, 0.8416, 0.9475, 0.8565, 0.4667, 0.3931, 0.3835, 0.3921, 0.4111, 0.3336, 0.4661, 0.3302, 0.9063, 0.7184, 0.9473, 0.7005, 0.9615, 0.711, 0.9604, 0.7207, 0.9461, 0.6806, 0.9063, 0.6618, 0.9604, 0.6597, 0.9615, 0.6693, 0.3971, 0.8361, 0.3971, 0.7925, 0.453, 0.8045, 0.4653, 0.8355, 0.3971, 0.8866, 0.3971, 0.8361, 0.4653, 0.8355, 0.4591, 0.88, 0.7815, 0.682, 0.7701, 0.6387, 0.8377, 0.6311, 0.8438, 0.6812, 0.7701, 0.6387, 0.7786, 0.6062, 0.8325, 0.587, 0.8377, 0.6311, 0.8377, 0.6311, 0.8325, 0.587, 0.8895, 0.5929, 0.9053, 0.6224, 0.8438, 0.6812, 0.8377, 0.6311, 0.9053, 0.6224, 0.9063, 0.6816, 0.3105, 0.6287, 0.2983, 0.5975, 0.3123, 0.5973, 0.3244, 0.6285, 0.965, 0.7918, 0.952, 0.7349, 0.966, 0.7324, 0.979, 0.7916, 0.3283, 0.8829, 0.354, 0.8599, 0.3971, 0.8589, 0.3843, 0.9161, 0.3276, 0.9303, 0.1022, 0.7888, 0.1579, 0.7712, 0.1708, 0.8383, 0.09898, 0.8451, 0.09898, 0.8451, 0.1708, 0.8383, 0.1708, 0.9069, 0.1127, 0.9001, 0.1654, 0.6365, 0.1654, 0.6227, 0.1723, 0.6226, 0.1723, 0.6364, 0.3276, 0.6784, 0.3363, 0.6472, 0.3931, 0.6284, 0.3982, 0.6699, 0.644, 0.9608, 0.6561, 0.9037, 0.6701, 0.9036, 0.658, 0.9629, 0.3044, 0.6876, 0.3105, 0.6287, 0.3244, 0.6285, 0.3184, 0.6874, 0.2983, 0.7381, 0.3044, 0.6876, 0.3184, 0.6874, 0.3123, 0.7378, 0.1723, 0.5122, 0.1768, 0.512, 0.1801, 0.5374, 0.1727, 0.5378, 0.8489, 0.7231, 0.8438, 0.6812, 0.9063, 0.6816, 0.9063, 0.7324, 0.7919, 0.717, 0.7815, 0.682, 0.8438, 0.6812, 0.8489, 0.7231, 0.3971, 0.9287, 0.3971, 0.8866, 0.4591, 0.88, 0.453, 0.9162, 0.3398, 0.7369, 0.3276, 0.6784, 0.3489, 0.6863, 0.3427, 0.6981, 0.3431, 0.7117, 0.3501, 0.7236, 0.3276, 0.6784, 0.3982, 0.6699, 0.3851, 0.6867, 0.3734, 0.6797, 0.3601, 0.6796, 0.3489, 0.6863, 0.3982, 0.6699, 0.4047, 0.7354, 0.3863, 0.7239, 0.3925, 0.7122, 0.3921, 0.6986, 0.3851, 0.6867, 0.4047, 0.7354, 0.3398, 0.7369, 0.3501, 0.7236, 0.3618, 0.7305, 0.375, 0.7306, 0.3863, 0.7239, 0.6632, 0.2941, 0.6635, 0.2805, 0.6707, 0.2806, 0.6705, 0.2942, 0.1676, 0.6486, 0.1654, 0.6365, 0.1723, 0.6364, 0.1745, 0.6485, 0.1654, 0.6227, 0.1676, 0.6109, 0.1745, 0.6108, 0.1723, 0.6226, 0.1745, 0.6745, 0.1745, 0.6607, 0.1816, 0.6607, 0.1816, 0.6745, 0.2891, 0.5067, 0.2903, 0.52, 0.2835, 0.5201, 0.2823, 0.5067, 0.2936, 0.4837, 0.2903, 0.4934, 0.2835, 0.4934, 0.2868, 0.4838, 0.2903, 0.4934, 0.2891, 0.5067, 0.2823, 0.5067, 0.2835, 0.4934, 0.1745, 0.6607, 0.1755, 0.6484, 0.1827, 0.6485, 0.1816, 0.6607, 0.3618, 0.9532, 0.3699, 0.9372, 0.3764, 0.9491, 0.3764, 0.9629, 0.3455, 0.9819, 0.3564, 0.966, 0.3699, 0.9749, 0.3586, 0.9818, 0.3564, 0.966, 0.3618, 0.9532, 0.3764, 0.9629, 0.3699, 0.9749, 0.3276, 0.9631, 0.3276, 0.9493, 0.3426, 0.9589, 0.3341, 0.975, 0.3341, 0.975, 0.3426, 0.9589, 0.3564, 0.966, 0.3455, 0.9819, 0.3276, 0.9493, 0.3341, 0.9374, 0.3474, 0.9464, 0.3426, 0.9589, 0.3426, 0.9589, 0.3474, 0.9464, 0.3618, 0.9532, 0.3564, 0.966, 0.3341, 0.9374, 0.3455, 0.9304, 0.3586, 0.9303, 0.3474, 0.9464, 0.3474, 0.9464, 0.3586, 0.9303, 0.3699, 0.9372, 0.3618, 0.9532, 0.1755, 0.6861, 0.1745, 0.6745, 0.1816, 0.6745, 0.1827, 0.6861, 0.2903, 0.52, 0.2936, 0.5299, 0.2868, 0.5299, 0.2835, 0.5201, 0.6635, 0.2805, 0.6632, 0.2676, 0.6705, 0.2677, 0.6707, 0.2806, 0.3277, 0.7925, 0.3851, 0.8026, 0.3971, 0.8589, 0.354, 0.8599, 0.3276, 0.8357, 0.2328, 0.5636, 0.1833, 0.563, 0.1941, 0.4793, 0.2336, 0.483, 0.1217, 0.7629, 0.09898, 0.6988, 0.1275, 0.6994, 0.1431, 0.7656, 0.5669, 0.07494, 0.4841, 0.06196, 0.5119, 0.003289, 0.5669, 1.459e-08, 0.5503, 0.3927, 0.4679, 0.4361, 0.4679, 0.3931, 0.09828, 0.5666, 0.09148, 0.6525, 0.001148, 0.6469, 1.526e-10, 0.5972, 0.5659, 0.5387, 0.4679, 0.5502, 0.4679, 0.4361, 0.5503, 0.3927, 0.7701, 0.62, 0.7687, 0.6691, 0.6774, 0.6724, 0.6707, 0.587, 0.5669, 0.2072, 0.4677, 0.2087, 0.4841, 0.06196, 0.5669, 0.07494, 0.2332, 0.5647, 0.2331, 0.6552, 0.1908, 0.6473, 0.1833, 0.5636, 0.2336, 0.483, 0.1941, 0.4793, 0.197, 0.3325, 0.2347, 0.3433, 0.273, 0.4799, 0.2336, 0.483, 0.2347, 0.3433, 0.2684, 0.3325, 0.5669, 0.3302, 0.4667, 0.2937, 0.4677, 0.2087, 0.5669, 0.2072, 0.7701, 0.949, 0.7689, 0.9774, 0.7337, 0.9594, 0.7495, 0.949, 0.1185, 0.5825, 0.09898, 0.5398, 0.162, 0.5403, 0.1635, 0.6003, 0.5668, 0.623, 0.4676, 0.6284, 0.4679, 0.5502, 0.5659, 0.5387, 0.2133, 0.2805, 0.2067, 0.2697, 0.2351, 0.2565, 0.235, 0.2736, 0.2565, 0.2808, 0.2633, 0.2701, 0.2684, 0.3325, 0.2626, 0.3276, 0.2069, 0.3272, 0.197, 0.3325, 0.2067, 0.2697, 0.2133, 0.2805, 0.2348, 0.3258, 0.2347, 0.3433, 0.197, 0.3325, 0.2069, 0.3272, 0.235, 0.2736, 0.2351, 0.2565, 0.2633, 0.2701, 0.2565, 0.2808, 0.2626, 0.3276, 0.2684, 0.3325, 0.2347, 0.3433, 0.2348, 0.3258, 0.7722, 0.4433, 0.771, 0.3391, 0.8095, 0.3302, 0.8347, 0.4422, 0.09898, 0.6988, 0.1292, 0.6003, 0.147, 0.6017, 0.1275, 0.6994, 0.8149, 0.5531, 0.771, 0.5726, 0.771, 0.5027, 0.8342, 0.503, 0.771, 0.5027, 0.7722, 0.4433, 0.8347, 0.4422, 0.8155, 0.4845, 0.1431, 0.7656, 0.1275, 0.6994, 0.1542, 0.7097, 0.164, 0.7712, 0.1507, 0.2691, 0.1345, 0.3209, 0.09898, 0.3271, 0.1236, 0.2744, 0.1776, 0.2617, 0.1694, 0.3105, 0.1345, 0.3209, 0.1507, 0.2691, 0.4858, 0.8004, 0.4741, 0.7654, 0.5365, 0.7628, 0.5298, 0.7985, 0.914, 0.9522, 0.8979, 0.9201, 0.9529, 0.9084, 0.9529, 0.9439, 0.1275, 0.6994, 0.147, 0.6017, 0.164, 0.6072, 0.1542, 0.7097, 0.1345, 0.3209, 0.1556, 0.4231, 0.1332, 0.4272, 0.09898, 0.3271, 0.1694, 0.3105, 0.1776, 0.4168, 0.1556, 0.4231, 0.1345, 0.3209, 0.09898, 0.5398, 0.1246, 0.4272, 0.1635, 0.4357, 0.162, 0.5403, 0.4676, 0.9011, 0.4858, 0.8004, 0.5298, 0.7985, 0.5365, 0.9125, 0.7353, 0.2917, 0.7261, 0.3283, 0.7012, 0.3295, 0.7029, 0.2932, 0.7029, 0.2932, 0.7012, 0.3295, 0.6764, 0.3283, 0.6707, 0.2917, 0.9137, 0.6597, 0.9063, 0.6249, 0.9314, 0.622, 0.9314, 0.6576, 0.8992, 0.204, 0.8992, 0.1682, 0.9538, 0.18, 0.9378, 0.2124, 0.9314, 0.6576, 0.9314, 0.622, 0.9566, 0.6249, 0.9493, 0.6597, 0.7033, 0.2574, 0.7029, 0.2932, 0.6707, 0.2917, 0.6806, 0.2563, 0.7262, 0.2563, 0.7353, 0.2917, 0.7029, 0.2932, 0.7033, 0.2574, 0.3039, 0.8146, 0.3039, 0.7959, 0.3247, 0.7983, 0.3233, 0.8168, 0.6714, 0.9906, 0.6707, 0.972, 0.6925, 0.9682, 0.7166, 0.9716, 0.7075, 0.9794, 0.8979, 0.9201, 0.8994, 0.874, 0.9374, 0.8751, 0.9529, 0.9084, 0.9063, 0.6249, 0.9122, 0.5892, 0.9314, 0.587, 0.9314, 0.622, 0.8992, 0.1682, 0.9153, 0.1354, 0.9531, 0.1343, 0.9538, 0.18, 0.9314, 0.622, 0.9314, 0.587, 0.9508, 0.5892, 0.9566, 0.6249, 0.6229, 0.33, 0.5787, 0.319, 0.5877, 0.2774, 0.6229, 0.2676, 0.2755, 0.6473, 0.2712, 0.8065, 0.2326, 0.8092, 0.2331, 0.6552, 0.1722, 0.08989, 0.1686, 0.2545, 0.102, 0.2545, 0.09925, 0.1004, 0.09776, -9.492e-09, 0.09925, 0.1004, 0.01639, 0.09213, 0.002156, 0.04309, 0.01441, 0.02355, 0.6707, 1.044e-09, 0.6698, 0.1007, 0.5733, 0.1029, 0.5669, 0.01042, 0.2832, 0.5636, 0.2755, 0.6473, 0.2331, 0.6552, 0.2332, 0.5647, 0.1833, 0.04071, 0.1722, 0.08989, 0.09925, 0.1004, 0.09776, -9.492e-09, 0.1701, 0.02075, 0.09148, 0.6525, 0.09828, 0.8162, 0.004698, 0.8121, 0.001148, 0.6469, 0.6698, 0.1007, 0.6664, 0.2553, 0.6632, 0.2627, 0.6558, 0.2659, 0.5801, 0.2676, 0.5696, 0.2648, 0.5669, 0.2575, 0.5733, 0.1029, 0.2331, 0.6552, 0.2326, 0.8092, 0.1939, 0.8102, 0.1908, 0.6473, 0.7687, 0.6691, 0.7651, 0.8289, 0.6707, 0.8322, 0.6774, 0.6724, 0.09925, 0.1004, 0.102, 0.2545, 0.0265, 0.2515, 0.01639, 0.09213, 0.9529, 0.874, 0.9932, 0.8775, 0.9932, 0.9444, 0.9529, 0.9409, 0.8878, 0.1021, 0.9074, 0.1028, 0.9126, 0.1282, 0.8878, 0.134, 0.8878, 0.1166, 0.7689, 0.9209, 0.7701, 0.949, 0.7495, 0.949, 0.735, 0.9395, 0.3445, 0.6283, 0.3244, 0.6244, 0.3249, 0.5987, 0.3445, 0.5973, 0.3445, 0.6127, -6.374e-09, 0.01179, 0.01441, 0.02355, 0.002156, 0.04309, 0.2939, 0.4837, 0.2823, 0.4629, 0.2939, 0.4242, 0.9223, 0.1021, 0.863, 0.09943, 0.863, -4.494e-09, 0.8957, 0.002684, 0.9223, 0.01191, 0.9528, -1.001e-08, 0.9528, 0.1066, 0.9231, 0.1166, 0.982, 0.4123, 0.9498, 0.4118, 0.9502, 0.3623, 0.983, 0.3624, 0.983, 0.3624, 0.9502, 0.3623, 0.9498, 0.3128, 0.9819, 0.3124, 0.2823, 0.5636, 0.2328, 0.5636, 0.2336, 0.483, 0.273, 0.4799, 0.4676, 0.967, 0.4676, 0.9337, 0.4801, 0.9316, 0.4901, 0.9632, 0.1452, 0.9069, 0.1764, 0.9177, 0.1774, 0.9309, 0.1471, 0.9307, 0.5787, 0.319, 0.5711, 0.3288, 0.5669, 0.3076, 0.569, 0.2771, 0.5877, 0.2774, 0.2846, 0.8168, 0.2832, 0.7983, 0.3039, 0.7959, 0.3039, 0.8146, 0.4769, 0.9745, 0.4676, 0.967, 0.4901, 0.9632, 0.5138, 0.9661, 0.5136, 0.9846, 0.9951, 0.9956, 0.9847, 0.9978, 0.9831, 0.971, 0.9939, 0.9706, 0.9939, 0.9706, 0.9831, 0.971, 0.9847, 0.9444, 0.9951, 0.9459, 0.9402, 0.9759, 0.9012, 0.9742, 0.9026, 0.9591, 0.9424, 0.9522, 0.4773, 0.6997, 0.4676, 0.6995, 0.4726, 0.6624, 0.479, 0.6661, 0.2326, 0.816, 0.2326, 0.8092, 0.2712, 0.8065, 0.2696, 0.8134, 0.479, 0.6661, 0.4726, 0.6624, 0.5602, 0.6284, 0.5458, 0.6757, 0.6734, 0.8395, 0.6707, 0.8322, 0.7651, 0.8289, 0.7619, 0.8365, 0.5521, 0.7, 0.56, 0.6999, 0.5602, 0.7628, 0.5405, 0.7547, 0.1021, 0.2617, 0.102, 0.2545, 0.1686, 0.2545, 0.1651, 0.2617, 0.5458, 0.6757, 0.5602, 0.6284, 0.56, 0.6999, 0.5521, 0.7, 0.03073, 0.2588, 0.0265, 0.2515, 0.102, 0.2545, 0.1021, 0.2617, 0.4789, 0.7327, 0.4724, 0.7364, 0.4676, 0.6995, 0.4773, 0.6997, 0.1957, 0.8168, 0.1939, 0.8102, 0.2326, 0.8092, 0.2326, 0.816, 0.5405, 0.7547, 0.5602, 0.7628, 0.4724, 0.7364, 0.4789, 0.7327, 0.007804, 0.8196, 0.004698, 0.8121, 0.09828, 0.8162, 0.09558, 0.8234, 0.952, 0.8115, 0.9118, 0.815, 0.9063, 0.7605, 0.9469, 0.7569, 0.7382, 0.8395, 0.7478, 0.8628, 0.6738, 0.873, 0.6707, 0.8395, 0.7478, 0.8628, 0.7441, 0.9185, 0.68, 0.9055, 0.6738, 0.873, 0.6632, 0.3292, 0.6229, 0.3301, 0.6229, 0.2685, 0.6632, 0.2676, 0.957, 0.6206, 0.9964, 0.6217, 0.9964, 0.6548, 0.9566, 0.6536, 0.9566, 0.587, 0.9964, 0.5881, 0.9964, 0.6217, 0.957, 0.6206, 0.9469, 0.7569, 0.9063, 0.7605, 0.9118, 0.7359, 0.952, 0.7324, 0.4901, 0.9632, 0.4966, 0.9178, 0.5116, 0.9182, 0.5138, 0.9661, 0.3039, 0.7959, 0.3039, 0.749, 0.3172, 0.7506, 0.3247, 0.7983, 0.1746, 0.5913, 0.1743, 0.5912, 0.1749, 0.593, 0.1745, 0.593, 0.1741, 0.604, 0.1749, 0.604, 0.1744, 0.6058, 0.1741, 0.6058, 0.6707, 0.972, 0.6723, 0.9244, 0.6862, 0.9236, 0.6925, 0.9682, 0.9424, 0.9994, 0.9028, 0.9892, 0.9012, 0.9742, 0.9402, 0.9759, 0.3039, 0.749, 0.3009, 0.7443, 0.3039, 0.7433, 0.307, 0.7443, 0.1749, 0.593, 0.1811, 0.5954, 0.1801, 0.5985, 0.1749, 0.5985, 0.1749, 0.604, 0.1749, 0.5985, 0.1801, 0.5985, 0.1811, 0.6015, 0.1745, 0.593, 0.1743, 0.5985, 0.1697, 0.5985, 0.1687, 0.5957, 0.1654, 0.5985, 0.1687, 0.5957, 0.1697, 0.5985, 0.1685, 0.6014, 0.1741, 0.604, 0.1685, 0.6014, 0.1697, 0.5985, 0.1743, 0.5985, 0.2907, 0.7506, 0.293, 0.7452, 0.3009, 0.7443, 0.3039, 0.749, 0.1786, 0.6095, 0.1744, 0.6058, 0.1749, 0.604, 0.1811, 0.6015, 0.1744, 0.6058, 0.1786, 0.6095, 0.1685, 0.6108, 0.1741, 0.6058, 0.5096, 0.9127, 0.5116, 0.9182, 0.4966, 0.9178, 0.4995, 0.9125, 0.6723, 0.9244, 0.6743, 0.919, 0.6836, 0.9185, 0.6862, 0.9236, 0.1786, 0.5875, 0.1743, 0.5912, 0.1746, 0.5913, 0.1693, 0.5863, 0.1749, 0.593, 0.1749, 0.5985, 0.1743, 0.5985, 0.1745, 0.593, 0.1749, 0.5985, 0.1749, 0.604, 0.1741, 0.604, 0.1743, 0.5985, 0.9012, 0.9742, 0.8979, 0.9711, 0.8988, 0.9616, 0.9026, 0.9591, 0.1685, 0.6014, 0.1741, 0.604, 0.1741, 0.6058, 0.1685, 0.6108, 0.3039, 0.749, 0.307, 0.7443, 0.315, 0.7452, 0.3172, 0.7506, 0.1811, 0.5954, 0.1749, 0.593, 0.1743, 0.5912, 0.1786, 0.5875, 0.9028, 0.9892, 0.8989, 0.986, 0.8979, 0.9767, 0.9012, 0.9742, 0.1693, 0.5863, 0.1746, 0.5913, 0.1745, 0.593, 0.1687, 0.5957, 0.2832, 0.7983, 0.2907, 0.7506, 0.3039, 0.749, 0.3039, 0.7959, 0.2962, 0.5785, 0.2967, 0.5934, 0.2832, 0.5917, 0.2843, 0.5786, 0.2967, 0.5636, 0.2962, 0.5785, 0.2843, 0.5786, 0.2841, 0.5653, 0.9831, 0.971, 0.9529, 0.9703, 0.9538, 0.9555, 0.9847, 0.9444, 0.1471, 0.9307, 0.1774, 0.9309, 0.1764, 0.9441, 0.1452, 0.9543, 0.6925, 0.9682, 0.7032, 0.9369, 0.7166, 0.9388, 0.7166, 0.9716, 0.9847, 0.9978, 0.9538, 0.9852, 0.9529, 0.9703, 0.9831, 0.971, 0.4679, 0.3931, 0.4676, 0.3302, 0.5224, 0.334, 0.5503, 0.3927, 0.7689, 0.9774, 0.7166, 0.9795, 0.7177, 0.9699, 0.7337, 0.9594, 0.735, 0.9395, 0.7177, 0.9281, 0.7166, 0.9185, 0.7689, 0.9209, 0.2514, 0.8604, 0.1833, 0.8598, 0.1955, 0.8288, 0.2514, 0.8168, 0.2514, 0.9109, 0.1894, 0.9043, 0.1833, 0.8598, 0.2514, 0.8604, 0.8949, 0.8258, 0.8324, 0.8262, 0.8384, 0.7776, 0.9063, 0.7838, 0.9063, 0.7838, 0.8384, 0.7776, 0.8441, 0.7324, 0.8981, 0.7502, 0.8384, 0.7776, 0.7711, 0.767, 0.7873, 0.7364, 0.8441, 0.7324, 0.8324, 0.8262, 0.7701, 0.8246, 0.7711, 0.767, 0.8384, 0.7776, 0.5504, 0.7951, 0.5365, 0.7952, 0.5487, 0.7628, 0.5627, 0.7628, 0.965, 0.7918, 0.979, 0.7916, 0.966, 0.8472, 0.952, 0.8452, 0.3169, 0.9073, 0.3158, 0.9547, 0.2623, 0.9425, 0.2514, 0.8858, 0.2916, 0.8852, 0.05096, 0.8358, 0.06615, 0.8916, 0.006493, 0.8913, 1.186e-08, 0.8234, 0.06615, 0.8916, 0.05096, 0.9476, 8.695e-09, 0.9596, 0.006493, 0.8913, 0.2921, 0.6574, 0.2852, 0.6576, 0.2852, 0.6439, 0.2921, 0.6437, 0.4676, 0.6638, 0.3982, 0.6699, 0.3931, 0.6284, 0.4519, 0.6351, 0.644, 0.8527, 0.658, 0.8504, 0.6701, 0.9036, 0.6561, 0.9037, 0.5566, 0.8524, 0.5426, 0.8524, 0.5365, 0.7952, 0.5504, 0.7951, 0.5627, 0.9014, 0.5487, 0.9015, 0.5426, 0.8524, 0.5566, 0.8524, 0.4667, 0.7749, 0.4104, 0.7925, 0.4047, 0.7354, 0.4676, 0.7235, 0.8273, 0.8666, 0.7701, 0.874, 0.7701, 0.8246, 0.8324, 0.8262, 0.8845, 0.8595, 0.8273, 0.8666, 0.8324, 0.8262, 0.8949, 0.8258, 0.2514, 0.953, 0.1955, 0.9405, 0.1894, 0.9043, 0.2514, 0.9109, 0.4676, 0.7235, 0.4549, 0.7126, 0.4593, 0.6995, 0.457, 0.6861, 0.4487, 0.6759, 0.4676, 0.6638, 0.4676, 0.6638, 0.4487, 0.6759, 0.4366, 0.6716, 0.4239, 0.6745, 0.414, 0.6836, 0.3982, 0.6699, 0.3982, 0.6699, 0.414, 0.6836, 0.4096, 0.6967, 0.4119, 0.7102, 0.4202, 0.7204, 0.4047, 0.7354, 0.4047, 0.7354, 0.4202, 0.7204, 0.4324, 0.7246, 0.4451, 0.7218, 0.4549, 0.7126, 0.4676, 0.7235, 0.1745, 0.6108, 0.1815, 0.611, 0.1831, 0.6221, 0.176, 0.6219, 0.2901, 0.6687, 0.2832, 0.6689, 0.2852, 0.6576, 0.2921, 0.6574, 0.2921, 0.6437, 0.2852, 0.6439, 0.2832, 0.6314, 0.2901, 0.6312, 0.1751, 0.4405, 0.1824, 0.4406, 0.1824, 0.454, 0.1751, 0.4539, 0.2854, 0.6063, 0.2923, 0.606, 0.2923, 0.6197, 0.2854, 0.62, 0.176, 0.6355, 0.1831, 0.6358, 0.1815, 0.6484, 0.1745, 0.6482, 0.2832, 0.5937, 0.29, 0.5934, 0.2923, 0.606, 0.2854, 0.6063, 0.1751, 0.4539, 0.1824, 0.454, 0.1827, 0.4638, 0.1755, 0.4637, 0.8491, 0.9667, 0.8346, 0.9762, 0.8346, 0.9625, 0.8411, 0.9506, 0.8651, 0.9955, 0.8522, 0.9953, 0.8411, 0.9883, 0.8544, 0.9795, 0.8544, 0.9795, 0.8411, 0.9883, 0.8346, 0.9762, 0.8491, 0.9667, 0.8826, 0.9769, 0.8762, 0.9888, 0.8679, 0.9726, 0.8826, 0.9631, 0.8762, 0.9888, 0.8651, 0.9955, 0.8544, 0.9795, 0.8679, 0.9726, 0.8826, 0.9631, 0.8679, 0.9726, 0.8632, 0.96, 0.8762, 0.9511, 0.8679, 0.9726, 0.8544, 0.9795, 0.8491, 0.9667, 0.8632, 0.96, 0.8762, 0.9511, 0.8632, 0.96, 0.8522, 0.9439, 0.8651, 0.9441, 0.8632, 0.96, 0.8491, 0.9667, 0.8411, 0.9506, 0.8522, 0.9439, 0.1755, 0.4272, 0.1827, 0.4273, 0.1824, 0.4406, 0.1751, 0.4405, 0.2854, 0.62, 0.2923, 0.6197, 0.29, 0.6309, 0.2832, 0.6312, 0.176, 0.6219, 0.1831, 0.6221, 0.1831, 0.6358, 0.176, 0.6355, 0.3169, 0.8168, 0.3165, 0.8601, 0.2916, 0.8852, 0.2514, 0.8858, 0.264, 0.8291, 0.3705, 0.7582, 0.3691, 0.7636, 0.3719, 0.7687, 0.3511, 0.787, 0.3398, 0.7369, 0.3719, 0.7687, 0.3773, 0.7706, 0.3821, 0.7681, 0.4104, 0.7925, 0.3511, 0.787, 0.3821, 0.7681, 0.3836, 0.7627, 0.3808, 0.7576, 0.4047, 0.7354, 0.4104, 0.7925, 0.3808, 0.7576, 0.3753, 0.7557, 0.3705, 0.7582, 0.3398, 0.7369, 0.4047, 0.7354, 0.1679, 0.5381, 0.1728, 0.5378, 0.1716, 0.5618, 0.1635, 0.5624, 0.1675, 0.563, 0.1728, 0.5624, 0.1721, 0.5854, 0.1635, 0.5863, 0.1666, 0.512, 0.1723, 0.5122, 0.1727, 0.5378, 0.1635, 0.5374, 0.3553, 0.609, 0.3597, 0.5975, 0.366, 0.6045, 0.366, 0.6142, 0.3508, 0.6205, 0.3553, 0.609, 0.366, 0.6142, 0.3597, 0.6208, 0.3445, 0.6136, 0.3445, 0.6039, 0.3553, 0.609, 0.3508, 0.6205, 0.3445, 0.6039, 0.3508, 0.5973, 0.3597, 0.5975, 0.3553, 0.609, 0.1728, 0.5378, 0.1784, 0.5381, 0.1808, 0.5624, 0.1716, 0.5618, 0.173, 0.4865, 0.178, 0.4859, 0.1809, 0.5109, 0.1728, 0.512, 0.1728, 0.5624, 0.1782, 0.563, 0.1811, 0.5863, 0.1721, 0.5854, 0.1674, 0.4859, 0.173, 0.4865, 0.1728, 0.512, 0.1635, 0.5109])
me_char.materials.append(mat_char_mat)
me_char.use_mirror_vertex_groups = False
me_char.use_paint_bone_selection = False
me_char.use_paint_mask = True
me_char.update()
arm_armature = bpy.data.armatures.new('Armature')  # bones are not reproduced

# ---- objects
ob_light = bpy.data.objects.new('Light', light_light)
ob_camera = bpy.data.objects.new('Camera', cam_camera)
ob_empty = bpy.data.objects.new('Empty', None)
ob_empty_001 = bpy.data.objects.new('Empty.001', None)
ob_armature = bpy.data.objects.new('Armature', arm_armature)
ob_char = bpy.data.objects.new('char', me_char)

# ---- transforms, parenting, visibility, modifiers, constraints
ob_light.location = (4.076, 1.005, 5.904)
ob_light.rotation_euler = (0.6503, 0.05522, 1.866)
ob_light.lock_rotations_4d = False
ob_light.empty_display_type = 'ARROWS'
ob_light.color = (0.0, 0.0, 0.0, 0.0)
ob_light.lineart.crease_threshold = 0.0
ob_camera.location = (0.1658, -21.64, 0.4526)
ob_camera.rotation_euler = (1.571, -0.0, 0.0)
ob_camera.scale = (1.0, 1.0, 1.0)
ob_camera.lock_rotations_4d = False
ob_camera.empty_display_type = 'ARROWS'
ob_camera.color = (0.0, 0.0, 0.0, 0.0)
ob_camera.display_type = 'WIRE'
ob_camera.lineart.crease_threshold = 0.0
ob_empty.location = (-3.41, 12.0, 0.0)
ob_empty.rotation_euler = (1.571, -1.571, 0.0)
ob_empty.scale = (3.006, 3.006, 3.006)
ob_empty.empty_display_type = 'IMAGE'
ob_empty.empty_display_size = 5.0
ob_empty_001.location = (10.14, -5.22e-08, -6.04)
ob_empty_001.rotation_euler = (1.571, -0.0, -0.0)
ob_empty_001.scale = (1.281, 1.281, 1.281)
ob_empty_001.empty_display_type = 'IMAGE'
ob_empty_001.empty_display_size = 5.0
ob_armature.location = (0.0, 0.0, 0.0)
ob_char.parent = ob_armature
ob_char.location = (0.0, 0.0, 0.0)
ob_char.lock_rotations_4d = False
ob_char.empty_display_type = 'ARROWS'
ob_char.lineart.crease_threshold = 0.0
_vg = ob_char.vertex_groups.new(name='lower_body')
for _i, _w in zip([4, 5, 6, 7, 8, 9, 10, 11, 14, 19, 20, 21, 46, 49, 50, 58, 59, 60, 61, 62, 63, 64, 65, 66, 67, 68, 69, 195, 196, 197, 198, 200, 205, 206, 207, 232, 235, 236, 240, 241, 242, 243, 244, 245, 246, 247, 273], [0.03495, 0.8264, 0.01273, 0.7874, 0.07949, 0.8471, 0.06458, 0.8596, 0.8104, 0.07633, 0.06653, 0.12, 0.00516, 0.1064, 0.1213, 0.6176, 0.4027, 0.2415, 0.4809, 0.3491, 0.2291, 0.2133, 0.1357, 0.6856, 0.1899, 0.2023, 0.5713, 0.03496, 0.8264, 0.01288, 0.7874, 0.8105, 0.07634, 0.06658, 0.12, 0.0101, 0.1074, 0.1222, 0.6177, 0.4028, 0.2416, 0.4809, 0.2268, 0.1364, 0.2024, 0.5714, 0.001383]): _vg.add([_i], _w, 'REPLACE')
_vg = ob_char.vertex_groups.new(name='top_body')
for _i, _w in zip([1, 2, 3, 4, 5, 6, 7, 8, 9, 10, 11, 14, 17, 18, 19, 20, 21, 135, 194, 195, 196, 197, 198, 200, 203, 204, 205, 206, 207], [0.001793, 0.04727, 0.04848, 0.0831, 0.007511, 0.08022, 0.05928, 0.8277, 0.07235, 0.739, 0.05649, 0.01785, 0.01644, 0.001562, 0.1549, 0.1763, 0.1136, 0.7834, 0.00181, 0.08311, 0.007519, 0.08038, 0.05928, 0.01786, 0.01658, 0.001777, 0.1549, 0.1764, 0.1136]): _vg.add([_i], _w, 'REPLACE')
_vg = ob_char.vertex_groups.new(name='right_arm')
for _i, _w in zip([2, 3, 8, 10, 54, 135, 193, 194, 195, 196, 197, 198, 199, 200, 201, 202, 203, 204, 205, 206, 207, 209, 210, 211, 213, 238, 239, 313, 314], [0.0357, 0.05801, 0.0004918, 0.05818, 0.02802, 0.04292, 0.8096, 0.8231, 0.6442, 0.05145, 0.5518, 0.03032, 0.84, 0.05028, 0.8578, 0.6624, 0.7903, 0.771, 0.5567, 0.467, 0.5619, 0.04142, 0.05938, 0.03928, 0.06082, 0.2189, 0.009524, 0.08493, 0.08983]): _vg.add([_i], _w, 'REPLACE')
_vg = ob_char.vertex_groups.new(name='right_shoulder')
for _i, _w in zip([193, 194, 195, 197, 199, 201, 203, 205, 206, 207, 208, 209, 210, 211, 212, 213], [0.003623, 0.07268, 0.08514, 0.2995, 0.06862, 0.04523, 0.0143, 0.08036, 0.2341, 0.1203, 0.4921, 0.125, 0.7666, 0.06967, 0.4464, 0.7753]): _vg.add([_i], _w, 'REPLACE')
_vg = ob_char.vertex_groups.new(name='right_elbow')
for _i, _w in zip([193, 195, 199, 201, 204, 205, 207, 208, 209, 210, 211, 212, 213], [0.067, 0.1126, 0.03245, 0.00338, 0.01511, 0.08686, 0.04148, 0.4761, 0.7936, 0.1404, 0.8425, 0.5074, 0.1226]): _vg.add([_i], _w, 'REPLACE')
_vg = ob_char.vertex_groups.new(name='right_hand')
for _i, _w in zip([209, 210, 211, 214, 215, 216, 217, 218, 219, 220, 221, 222, 223, 224, 225, 226, 227, 228, 229, 230, 231, 248, 249, 250, 251, 252, 253, 254, 255, 256, 281, 282, 283, 284, 285, 286, 287, 288, 289, 290, 291, 292, 293, 294, 295, 296, 297, 298, 299, 300, 301, 302, 303, 304, 305, 306, 307, 308, 309, 310, 311, 312], [0.01206, 0.004074, 0.01967, 0.985, 0.9905, 0.9761, 0.9756, 0.9741, 0.9751, 0.9976, 0.9985, 0.996, 0.9953, 0.9906, 0.9958, 0.9995, 0.9999, 0.9993, 0.9984, 0.9992, 0.9996, 0.9999, 1.0, 0.9998, 0.9996, 0.9997, 0.9998, 0.9998, 0.9999, 1.0, 0.9999, 0.9999, 0.9999, 0.9999, 0.9999, 0.9999, 0.9999, 0.9999, 0.9999, 0.9999, 0.9999, 0.9999, 0.9999, 0.9999, 0.9999, 0.9999, 0.9999, 0.9999, 0.9999, 0.9999, 0.9999, 0.9999, 0.9999, 0.9999, 0.9999, 0.9999, 1.0, 1.0, 0.9999, 0.9999, 1.0, 0.9999]): _vg.add([_i], _w, 'REPLACE')
_vg = ob_char.vertex_groups.new(name='left_arm')
for _i, _w in zip([0, 1, 2, 3, 4, 5, 6, 10, 13, 14, 15, 16, 17, 18, 19, 20, 21, 23, 24, 25, 26, 27, 53, 54, 135, 136, 137], [0.7713, 0.7781, 0.03073, 0.05362, 0.4544, 0.008877, 0.3632, 0.03485, 0.1436, 0.001508, 0.7916, 0.6444, 0.7691, 0.7505, 0.3739, 0.3238, 0.2711, 0.0271, 0.06303, 0.03487, 0.009671, 0.01151, 0.2277, 0.01233, 0.02542, 0.0654, 0.07839]): _vg.add([_i], _w, 'REPLACE')
_vg = ob_char.vertex_groups.new(name='left_shoulder')
for _i, _w in zip([0, 1, 4, 5, 6, 7, 13, 14, 15, 16, 17, 18, 19, 20, 21, 22, 23, 24, 25, 26, 27], [0.06324, 0.1182, 0.262, 0.01029, 0.4924, 0.009094, 0.7435, 0.01603, 0.1115, 0.04154, 0.05297, 0.0186, 0.2527, 0.3802, 0.4027, 0.1034, 0.1325, 0.7227, 0.07959, 0.361, 0.7353]): _vg.add([_i], _w, 'REPLACE')
_vg = ob_char.vertex_groups.new(name='left_elbow')
for _i, _w in zip([0, 4, 13, 15, 18, 19, 21, 22, 23, 24, 25, 26, 27], [0.06856, 0.125, 0.06249, 0.009, 0.01682, 0.09689, 0.05396, 0.8734, 0.7855, 0.1728, 0.827, 0.578, 0.1946]): _vg.add([_i], _w, 'REPLACE')
_vg = ob_char.vertex_groups.new(name='left_hand')
for _i, _w in zip([23, 24, 25, 28, 29, 30, 31, 32, 33, 34, 35, 36, 37, 38, 39, 40, 41, 42, 43, 44, 45, 70, 71, 72, 73, 74, 75, 76, 77, 78, 103, 104, 105, 106, 107, 108, 109, 110, 111, 112, 113, 114, 115, 116, 117, 118, 119, 120, 121, 122, 123, 124, 125, 126, 127, 128, 129, 130, 131, 132, 133, 134], [0.02539, 0.01715, 0.03256, 0.9859, 0.9898, 0.9768, 0.9764, 0.9737, 0.9744, 0.9984, 0.9981, 0.9967, 0.9965, 0.9947, 0.9952, 0.9999, 0.9998, 0.9996, 0.9996, 0.9994, 0.9994, 0.9999, 0.9998, 0.9999, 0.9999, 0.9996, 0.9997, 0.9998, 0.9998, 0.9999, 0.9999, 0.9999, 0.9999, 0.9999, 0.9999, 0.9999, 0.9999, 0.9999, 0.9999, 0.9999, 0.9999, 0.9999, 0.9999, 0.9999, 0.9999, 0.9999, 0.9999, 0.9999, 0.9999, 0.9999, 0.9999, 0.9999, 0.9999, 0.9999, 0.9999, 0.9999, 0.9998, 0.9999, 0.9998, 0.9998, 0.9998, 0.9998]): _vg.add([_i], _w, 'REPLACE')
_vg = ob_char.vertex_groups.new(name='neck')
for _i, _w in zip([0, 1, 2, 3, 10, 15, 16, 17, 18, 52, 53, 54, 55, 56, 57, 135, 136, 137, 138, 139, 140, 141, 142, 143, 144, 145, 146, 147, 148, 149, 150, 151, 152, 153, 154, 155, 156, 157, 158, 159, 160, 161, 162, 163, 164, 165, 166, 167, 168, 169, 170, 171, 172, 173, 174, 175, 176, 177, 178, 179, 180, 181, 182, 183, 184, 185, 186, 187, 188, 189, 190, 191, 192, 193, 194, 201, 202, 203, 204, 238, 239, 313, 314, 315, 316, 317, 318, 319, 320, 321, 322, 323, 324, 325, 326, 327, 328, 329, 330, 331, 332, 333, 334, 335, 336, 337, 338, 339, 340, 341, 342, 343, 344, 345, 346, 347, 348, 349, 350, 351, 352, 353, 354, 355, 356, 357, 358, 359, 360, 361, 362, 363, 364, 365, 366, 367, 368, 369, 370, 371, 372, 373, 374, 375], [0.06057, 0.05671, 0.8591, 0.8231, 0.04036, 0.04961, 0.2776, 0.1284, 0.1411, 0.9518, 0.7384, 0.902, 0.9879, 0.974, 0.9839, 0.07032, 0.9183, 0.8956, 0.9922, 0.9995, 0.9955, 0.9996, 0.9948, 0.9997, 0.9992, 0.9924, 0.9997, 0.9991, 0.9932, 0.9996, 0.9993, 0.9992, 1.0, 0.9994, 0.9992, 0.9959, 0.996, 0.9995, 0.9992, 0.9981, 0.9973, 0.9981, 0.9976, 0.9965, 0.9966, 0.9981, 0.999, 0.9989, 0.9981, 0.9983, 0.9986, 0.9987, 0.9984, 0.9979, 0.9979, 0.9991, 0.9991, 0.9987, 0.9989, 0.9985, 0.9982, 0.9981, 0.9982, 0.999, 0.9984, 0.9989, 0.9987, 0.9981, 0.999, 0.9985, 0.9985, 0.9988, 0.9987, 0.06083, 0.05652, 0.0508, 0.2864, 0.1277, 0.1415, 0.7563, 0.9651, 0.8983, 0.8815, 0.9925, 0.9994, 0.9951, 0.9995, 0.9991, 0.9864, 0.9996, 0.9989, 0.9989, 0.9993, 0.999, 0.9935, 0.9978, 0.9968, 0.9962, 0.9972, 0.9978, 0.9989, 0.9989, 0.998, 0.9983, 0.9986, 0.9985, 0.9981, 0.9976, 0.9977, 0.999, 0.999, 0.9986, 0.9988, 0.9982, 0.998, 0.9979, 0.9981, 0.9989, 0.9984, 0.9988, 0.9985, 0.9978, 0.9989, 0.9984, 0.9983, 0.9987, 0.9986, 0.9976, 0.9935, 0.9941, 0.9977, 0.9962, 0.9958, 0.9963, 0.9967, 0.9963, 0.9963, 0.9963, 0.9963, 0.9964, 0.9964, 0.9964, 0.9963, 0.9964]): _vg.add([_i], _w, 'REPLACE')
_vg = ob_char.vertex_groups.new(name='right_hip')
for _i, _w in zip([9, 11, 12, 46, 49, 50, 51, 58, 59, 60, 61, 62, 63, 64, 65, 66, 67, 68, 69, 95, 96, 196, 198, 200, 232, 233, 234, 235, 236, 237, 240, 241, 242, 243, 244, 245, 246, 247, 266, 267, 268, 269, 270, 271, 272, 273, 274], [0.0111, 0.006194, 0.9983, 0.04021, 0.0634, 0.1481, 0.003726, 0.08483, 0.1224, 0.06113, 0.02648, 0.2962, 0.2901, 0.4179, 0.1985, 0.1439, 0.3932, 0.1541, 0.06967, 0.008408, 0.002533, 0.05053, 0.07305, 0.0666, 0.8132, 0.4747, 0.1734, 0.2649, 0.4919, 0.93, 0.2195, 0.3469, 0.6155, 0.4335, 0.3991, 0.6199, 0.6449, 0.3203, 0.007099, 0.04973, 0.02967, 0.03703, 0.0548, 0.04573, 0.04498, 0.1392, 0.1262]): _vg.add([_i], _w, 'REPLACE')
_vg = ob_char.vertex_groups.new(name='right_knee')
for _i, _w in zip([50, 62, 63, 64, 232, 233, 234, 235, 236, 237, 240, 241, 242, 243, 244, 245, 246, 247, 257, 258, 259, 260, 261, 262, 263, 264, 265, 266, 267, 268, 269, 270, 271, 272, 273, 274, 275, 276, 277, 278, 279, 280], [0.02298, 0.0964, 0.0768, 0.1013, 0.1097, 0.5067, 0.7981, 0.5871, 0.2876, 0.05699, 0.08684, 0.1738, 0.1022, 0.03738, 0.1664, 0.03847, 0.1262, 0.06341, 0.9747, 0.9833, 0.9803, 0.9775, 0.986, 0.9866, 0.9742, 0.9881, 0.9813, 0.9687, 0.9456, 0.9565, 0.94, 0.9231, 0.9332, 0.9381, 0.816, 0.8333, 0.9919, 0.9805, 0.9906, 0.9968, 0.9903, 0.9927]): _vg.add([_i], _w, 'REPLACE')
_vg = ob_char.vertex_groups.new(name='left_hip')
for _i, _w in zip([5, 7, 9, 14, 46, 47, 48, 49, 50, 51, 58, 59, 60, 61, 62, 63, 64, 65, 66, 67, 68, 69, 85, 88, 89, 90, 91, 92, 93, 94, 95, 96, 232, 236, 240, 241, 242, 244, 245], [0.03176, 0.06695, 0.006249, 0.05711, 0.8151, 0.4706, 0.1546, 0.2164, 0.3966, 0.9069, 0.1615, 0.2573, 0.5814, 0.4132, 0.1415, 0.226, 0.1526, 0.6084, 0.136, 0.3724, 0.5018, 0.2636, 0.00894, 0.01241, 0.05427, 0.03804, 0.003563, 0.02967, 0.01424, 0.03772, 0.1202, 0.109, 0.03743, 0.05501, 0.005137, 0.01877, 0.00485, 0.1164, 0.1862]): _vg.add([_i], _w, 'REPLACE')
_vg = ob_char.vertex_groups.new(name='left_knee')
for _i, _w in zip([46, 47, 48, 49, 50, 51, 58, 59, 60, 61, 62, 63, 64, 65, 68, 69, 79, 80, 81, 82, 83, 84, 85, 86, 87, 88, 89, 90, 91, 92, 93, 94, 95, 96, 97, 98, 99, 100, 101, 102, 236, 244], [0.1091, 0.508, 0.8086, 0.5948, 0.2908, 0.05727, 0.08774, 0.1757, 0.1026, 0.03784, 0.09711, 0.1652, 0.1029, 0.0371, 0.1275, 0.06403, 0.9787, 0.9862, 0.9838, 0.9828, 0.9878, 0.9908, 0.966, 0.9775, 0.9726, 0.9655, 0.9405, 0.9516, 0.9579, 0.9355, 0.9485, 0.9364, 0.8175, 0.8349, 0.9952, 0.988, 0.9874, 0.9929, 0.988, 0.9948, 0.02345, 0.07877]): _vg.add([_i], _w, 'REPLACE')
_m = ob_char.modifiers.new('Armature', 'ARMATURE')
_m.object = ob_armature

# ---- collection membership
col_collection.objects.link(ob_light)
col_collection.objects.link(ob_camera)
col_collection.objects.link(ob_empty)
col_collection.objects.link(ob_empty_001)
col_collection.objects.link(ob_armature)
col_collection.objects.link(ob_char)

# ---- scene / render settings (as saved in the file)
scene.camera = ob_camera
scene.frame_start = 0; scene.frame_end = 70; scene.frame_set(0)
scene.render.engine = 'BLENDER_EEVEE_NEXT'
scene.cycles.bake_type = 'ROUGHNESS'
scene.eevee.taa_render_samples = 16
scene.eevee.use_shadows = False
bpy.context.view_layer.update()
